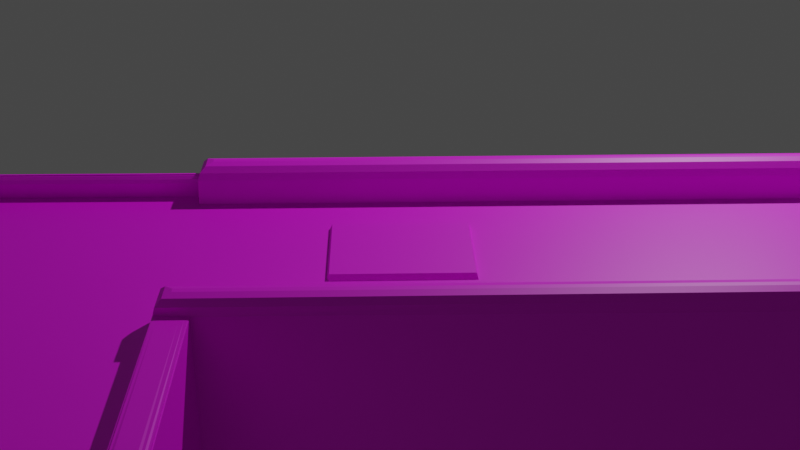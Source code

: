 # Source: Caja.blend  (saved by Blender 3.4.6; exported with 4.5.12 LTS)
import bpy
from mathutils import Matrix  # noqa: F401  (used for matrix-valued properties, if any)

bpy.ops.wm.read_factory_settings(use_empty=True)
scene = bpy.context.scene
scene.name = 'Scene'

# ---- collections
col_collection = bpy.data.collections.new('Collection'); scene.collection.children.link(col_collection)

# ---- images (referenced by path relative to the original .blend; pixels are not part of the script)
import os
ASSET_DIR = os.environ.get("B2B_ASSET_DIR", "")  # directory of the original .blend (textures are referenced by path, not embedded)
HERE = os.path.dirname(os.path.abspath(__file__))  # packed textures are extracted next to this script under _unpacked/

def load_image(name, relpath, width, height, colorspace="sRGB"):
    """Load a texture the original file referenced (path relative to the .blend, or extracted next to this script)."""
    p = next((c for c in (os.path.join(HERE, relpath), os.path.join(ASSET_DIR, relpath)) if relpath and os.path.exists(c)), "")
    if p:
        img = bpy.data.images.load(p, check_existing=True)
        img.name = name
    else:  # same state as the original file: an image datablock whose file is absent (Cycles renders it pink)
        img = bpy.data.images.new(name, width, height)
        img.source = "FILE"
        img.filepath = "//" + (relpath or name)
    img.colorspace_settings.name = colorspace
    return img
img_sin_nombre = load_image('Sin nombre', 'Sin nombre.png', 1024, 1024, 'sRGB')

# ---- materials (node trees are filled in below, after node groups)
mat_material = bpy.data.materials.new('Material')
mat_material.alpha_threshold = 0.0
mat_material.use_transparent_shadow = False
mat_material.roughness = 0.5
mat_material.line_color = (0.0, 0.0, 0.0, 1.0)

# ---- material node trees
mat_material.use_nodes = True; mat_material.node_tree.nodes.clear()
_N = mat_material.node_tree.nodes; _L = mat_material.node_tree.links
n0 = _N.new('ShaderNodeOutputMaterial'); n0.name = 'Material Output'; n0.location = (300, 300)
n1 = _N.new('ShaderNodeBsdfPrincipled'); n1.name = 'Principled BSDF'; n1.location = (10, 300)
n1.distribution = 'GGX'
n1.subsurface_method = 'RANDOM_WALK_SKIN'
n1.inputs[3].default_value = 1.45
n1.inputs[27].default_value = (0.0, 0.0, 0.0, 1.0)
n1.inputs[28].default_value = 1.0
n2 = _N.new('ShaderNodeTexImage'); n2.name = 'Imagen'; n2.location = (-280, 280)
n2.image = img_sin_nombre
_L.new(n1.outputs[0], n0.inputs[0])
_L.new(n2.outputs[0], n1.inputs[0])
n0.is_active_output = True

# ---- world
world_world = bpy.data.worlds.new('World'); scene.world = world_world
world_world.use_nodes = True; world_world.node_tree.nodes.clear()
_N = world_world.node_tree.nodes; _L = world_world.node_tree.links
n0 = _N.new('ShaderNodeOutputWorld'); n0.name = 'World Output'; n0.location = (300, 300)
n1 = _N.new('ShaderNodeBackground'); n1.name = 'Background'; n1.location = (10, 300)
n1.inputs[0].default_value = (0.05088, 0.05088, 0.05088, 1.0)
_L.new(n1.outputs[0], n0.inputs[0])
n0.is_active_output = True
world_world.color = (0.05088, 0.05088, 0.05088)
world_world.use_sun_shadow = False
world_world.sun_shadow_jitter_overblur = 0.0

# ---- cameras
cam_camera = bpy.data.cameras.new('Camera')
cam_camera.clip_end = 100.0
cam_camera.ortho_scale = 7.314

# ---- lights
light_light = bpy.data.lights.new('Light', 'POINT')
light_light.transmission_factor = 0.0
light_light.energy = 1000.0
light_light.shadow_soft_size = 0.1
light_light.shadow_maximum_resolution = 0.006
light_light.use_absolute_resolution = True

# ---- meshes
me_cube = bpy.data.meshes.new('Cube')
me_cube.from_pydata([(-1.0, 5.767, -1.0), (-1.124, -1.199, -1.0), (0.0, 3.065, -1.0), (0.0, -1.0, 0.7492), (0.0, -1.0, -1.0), (0.0, 3.065, 0.7492), (-0.7705, 5.767, -1.0), (-0.6832, -1.199, -1.0), (-0.7216, -1.0, -1.0), (-0.7216, 5.767, 0.7492), (-0.7216, 5.767, -1.0), (-0.7216, -1.0, 0.7492), (-0.9037, 5.671, 1.0), (-0.9519, 5.719, 0.9871), (-0.9871, 5.754, 0.9519), (-0.9037, -0.9037, 1.0), (-1.124, -1.199, 0.9038), (-0.9519, -0.9519, 0.9871), (-0.9871, -0.9871, 0.9519), (-0.8668, -0.9037, 1.0), (-0.6676, -1.199, 0.9039), (-0.8174, -0.9519, 0.9871), (-0.7785, -0.9871, 0.9519), (-0.8668, 5.671, 1.0), (-0.7607, 5.767, 0.9039), (-0.8174, 5.719, 0.9871), (-0.7785, 5.754, 0.9519), (-0.7216, 5.772, 0.7492), (0.0, 5.772, 0.7492), (-0.7216, 5.772, -1.0), (-0.7216, 3.967, 0.7492), (-0.7216, 4.869, 0.7492), (-0.7216, 4.869, -1.0), (-0.7216, 3.967, -1.0), (0.0, 3.967, -1.0), (0.0, 4.869, -1.0), (0.0, 4.869, 0.7492), (0.0, 3.967, 0.7492), (-0.3608, -1.0, -1.0), (-0.3608, 3.065, -1.0), (-0.3608, -1.0, 0.7492), (-0.3608, 5.772, -1.0), (-0.3608, 3.967, -1.0), (-0.3608, 3.967, 0.7492), (-0.3608, 4.869, 0.7492), (-0.7216, 3.978, 0.7492), (-0.7216, 3.978, -1.0), (0.0, 3.978, -1.0), (0.0, 4.165, 0.783), (-0.3608, 3.978, 0.7492), (-0.3608, 3.978, -1.0), (-0.7216, 4.854, 0.7492), (0.0, 4.854, -1.0), (-0.3608, 4.854, 0.7492), (-0.3608, 4.854, -1.0), (-0.7216, 4.854, -1.0), (0.0, 4.667, 0.783), (-0.3348, -1.0, -1.0), (-0.3348, -1.0, 0.7492), (-0.3348, 3.967, 0.7492), (-0.3348, 4.869, 0.7492), (-0.1484, 4.165, 0.783), (-0.1484, 4.667, 0.783), (-1.045, -0.9222, -1.0), (0.0, -0.854, -1.0), (0.0, -0.854, 0.7492), (-0.7705, -0.854, -1.0), (-0.7216, -0.854, 0.7492), (-0.7216, -0.854, -1.0), (-0.9037, -0.7646, 1.0), (-0.9519, -0.8093, 0.9871), (-0.9871, -0.842, 0.9519), (-1.045, -0.9222, 0.9038), (-0.8668, -0.7646, 1.0), (-0.8174, -0.8093, 0.9871), (-0.7785, -0.842, 0.9519), (-0.7607, -0.854, 0.9039), (-0.3608, -0.854, 0.7492), (-0.3608, -0.854, -1.0), (-0.3348, -0.854, 0.7492), (-0.3348, -0.854, -1.0), (-1.124, -0.9381, -1.0), (0.0, -0.8624, -1.0), (0.0, -0.8624, 0.7492), (-0.7655, -0.8739, -1.0), (-0.7216, -0.8624, 0.7492), (-0.7216, -0.8624, -1.0), (-0.9519, -0.8175, 0.9871), (-0.9871, -0.8504, 0.9519), (-1.124, -0.9381, 0.9038), (-0.8668, -0.7726, 1.0), (-0.3608, -0.8624, 0.7492), (-0.3608, -0.8624, -1.0), (-0.3348, -0.8624, 0.7492), (-0.3348, -0.8624, -1.0), (-0.9037, -0.7726, 1.0), (-0.8174, -0.8175, 0.9871), (-0.7785, -0.8504, 0.9519), (-0.7553, -0.8739, 0.9039), (1.0, 5.767, -1.0), (1.124, -1.199, -1.0), (0.7705, 5.767, -1.0), (0.6832, -1.199, -1.0), (0.7216, -1.0, -1.0), (0.7216, 5.767, 0.7492), (0.7216, 5.767, -1.0), (0.7216, -1.0, 0.7492), (0.9037, 5.671, 1.0), (1.0, 5.767, 0.9038), (0.9519, 5.719, 0.9871), (0.9871, 5.754, 0.9519), (0.9037, -0.9037, 1.0), (1.124, -1.199, 0.9038), (0.9519, -0.9519, 0.9871), (0.9871, -0.9871, 0.9519), (0.8668, -0.9037, 1.0), (0.6676, -1.199, 0.9039), (0.8174, -0.9519, 0.9871), (0.7785, -0.9871, 0.9519), (0.8668, 5.671, 1.0), (0.7607, 5.767, 0.9039), (0.8174, 5.719, 0.9871), (0.7785, 5.754, 0.9519), (0.7216, 5.772, 0.7492), (0.7216, 5.772, -1.0), (0.7216, 3.967, 0.7492), (0.7216, 4.869, 0.7492), (0.7216, 4.869, -1.0), (0.7216, 3.967, -1.0), (0.3608, -1.0, -1.0), (0.3608, 3.065, -1.0), (0.3608, -1.0, 0.7492), (0.3608, 3.967, -1.0), (0.7216, 3.978, 0.7492), (0.7216, 3.978, -1.0), (0.3608, 3.978, 0.7492), (0.7216, 4.854, 0.7492), (0.3608, 4.854, 0.7492), (0.7216, 4.854, -1.0), (0.3348, -1.0, -1.0), (0.3348, -1.0, 0.7492), (0.3348, 3.967, 0.7492), (0.3348, 4.869, 0.7492), (0.1484, 4.165, 0.783), (0.1484, 4.667, 0.783), (1.045, -0.9222, -1.0), (0.7705, -0.854, -1.0), (0.7216, -0.854, 0.7492), (0.7216, -0.854, -1.0), (0.9037, -0.7646, 1.0), (0.9519, -0.8093, 0.9871), (0.9871, -0.842, 0.9519), (1.045, -0.9222, 0.9038), (0.8668, -0.7646, 1.0), (0.8174, -0.8093, 0.9871), (0.7785, -0.842, 0.9519), (0.7607, -0.854, 0.9039), (0.3608, -0.854, 0.7492), (0.3608, -0.854, -1.0), (0.3348, -0.854, 0.7492), (0.3348, -0.854, -1.0), (1.124, -0.9381, -1.0), (0.7655, -0.8739, -1.0), (0.7216, -0.8624, 0.7492), (0.7216, -0.8624, -1.0), (0.9519, -0.8175, 0.9871), (0.9871, -0.8504, 0.9519), (1.124, -0.9381, 0.9038), (0.8668, -0.7726, 1.0), (0.3608, -0.8624, 0.7492), (0.3608, -0.8624, -1.0), (0.3348, -0.8624, 0.7492), (0.3348, -0.8624, -1.0), (0.9037, -0.7726, 1.0), (0.8174, -0.8175, 0.9871), (0.7785, -0.8504, 0.9519), (0.7553, -0.8739, 0.9039), (-0.9037, 5.477, 1.0), (-0.8174, 5.523, 0.9871), (-0.7785, 5.556, 0.9519), (-0.7607, 5.568, 0.9039), (-1.001, 5.566, -1.0), (-0.7705, 5.568, -1.0), (-0.7216, 5.568, 0.7492), (-0.7216, 5.568, -1.0), (-0.9519, 5.523, 0.9871), (-0.9871, 5.556, 0.9519), (-0.8668, 5.477, 1.0), (0.9037, 5.477, 1.0), (0.8174, 5.523, 0.9871), (0.7785, 5.556, 0.9519), (0.7607, 5.568, 0.9039), (1.001, 5.566, -1.0), (0.7705, 5.568, -1.0), (0.7216, 5.568, 0.7492), (0.7216, 5.568, -1.0), (0.9519, 5.523, 0.9871), (0.9871, 5.556, 0.9519), (1.001, 5.566, 0.9038), (0.8668, 5.477, 1.0), (-3.32, 5.783, -1.0), (-3.321, 5.581, -1.0), (-3.215, 5.581, -1.0), (-3.214, 5.782, -1.0), (-3.302, 8.419, -1.0), (-3.196, 8.418, -1.0), (-3.303, 8.283, -1.0), (-3.197, 8.282, -1.0), (0.9468, 8.39, -1.0), (0.9459, 8.255, -1.0), (0.8597, 8.391, -1.0), (0.8588, 8.255, -1.0), (0.9287, 5.706, -1.0), (0.8416, 5.707, -1.0), (-1.053, 5.715, 0.9038), (-0.9863, 5.767, 0.9029), (-1.025, 5.741, 0.9037), (-1.0, 5.76, 0.9034), (-1.053, 5.619, 0.9038), (-1.001, 5.566, 0.9028), (-1.027, 5.592, 0.9037), (-1.008, 5.573, 0.9033), (-3.268, 5.73, 0.9038), (-3.267, 5.835, 0.9038), (-3.32, 5.783, 0.8514), (-3.267, 5.765, 0.9038), (-3.294, 5.747, 0.8969), (-3.292, 5.771, 0.8976), (-3.293, 5.818, 0.8961), (-3.267, 5.8, 0.9038), (-3.292, 5.794, 0.8976), (-3.312, 5.766, 0.8771), (-3.313, 5.799, 0.8775), (-3.305, 5.783, 0.8879), (-3.268, 5.634, 0.9038), (-3.321, 5.581, 0.8514), (-3.295, 5.607, 0.8968), (-3.314, 5.588, 0.8776), (-3.215, 5.581, 0.8514), (-3.163, 5.633, 0.9038), (-3.267, 5.633, 0.9038), (-3.199, 5.588, 0.8771), (-3.232, 5.588, 0.8775), (-3.215, 5.595, 0.8879), (-3.198, 5.633, 0.9038), (-3.179, 5.607, 0.8969), (-3.204, 5.608, 0.8976), (-3.251, 5.608, 0.8961), (-3.232, 5.633, 0.9038), (-3.226, 5.608, 0.8976), (-3.266, 5.835, 0.9038), (-3.267, 5.73, 0.9038), (-3.162, 5.729, 0.9038), (-3.214, 5.782, 0.8514), (-3.266, 5.8, 0.9038), (-3.24, 5.818, 0.8961), (-3.237, 5.791, 0.8986), (-3.232, 5.73, 0.9038), (-3.267, 5.765, 0.9038), (-3.234, 5.762, 0.9016), (-3.178, 5.755, 0.8961), (-3.197, 5.729, 0.9038), (-3.205, 5.759, 0.8986), (-3.222, 5.799, 0.8771), (-3.197, 5.774, 0.8771), (-3.214, 5.782, 0.8897), (-3.25, 8.366, 0.9038), (-3.302, 8.419, 0.8514), (-3.276, 8.392, 0.8968), (-3.295, 8.412, 0.8776), (-3.249, 8.366, 0.9038), (-3.144, 8.365, 0.9038), (-3.196, 8.418, 0.8514), (-3.214, 8.366, 0.9038), (-3.232, 8.392, 0.8969), (-3.208, 8.391, 0.8976), (-3.161, 8.391, 0.8961), (-3.179, 8.366, 0.9038), (-3.185, 8.39, 0.8976), (-3.213, 8.41, 0.8771), (-3.18, 8.411, 0.8775), (-3.196, 8.403, 0.8879), (-3.303, 8.283, 0.8514), (-3.251, 8.23, 0.9038), (-3.25, 8.335, 0.9038), (-3.295, 8.266, 0.8771), (-3.296, 8.3, 0.8775), (-3.288, 8.283, 0.8879), (-3.251, 8.265, 0.9038), (-3.277, 8.247, 0.8969), (-3.275, 8.272, 0.8976), (-3.276, 8.319, 0.8961), (-3.25, 8.3, 0.9038), (-3.275, 8.294, 0.8976), (-3.144, 8.335, 0.9038), (-3.249, 8.335, 0.9038), (-3.25, 8.23, 0.9038), (-3.197, 8.282, 0.8514), (-3.179, 8.335, 0.9038), (-3.161, 8.309, 0.8961), (-3.188, 8.306, 0.8986), (-3.249, 8.3, 0.9038), (-3.214, 8.335, 0.9038), (-3.217, 8.303, 0.9016), (-3.224, 8.247, 0.8961), (-3.25, 8.265, 0.9038), (-3.22, 8.274, 0.8986), (-3.18, 8.29, 0.8771), (-3.205, 8.266, 0.8771), (-3.197, 8.282, 0.8897), (0.8941, 8.338, 0.9038), (0.9468, 8.39, 0.8514), (0.9205, 8.364, 0.8968), (0.9398, 8.383, 0.8776), (0.8939, 8.307, 0.9038), (0.8932, 8.202, 0.9038), (0.9459, 8.255, 0.8514), (0.8936, 8.272, 0.9038), (0.9199, 8.29, 0.8969), (0.9184, 8.266, 0.8976), (0.9189, 8.219, 0.8961), (0.8934, 8.237, 0.9038), (0.9182, 8.243, 0.8976), (0.9383, 8.271, 0.8771), (0.9388, 8.238, 0.8775), (0.9312, 8.255, 0.8879), (0.8597, 8.391, 0.8514), (0.807, 8.339, 0.9038), (0.9118, 8.338, 0.9038), (0.843, 8.383, 0.8771), (0.8764, 8.384, 0.8775), (0.8596, 8.376, 0.8879), (0.8419, 8.338, 0.9038), (0.8238, 8.365, 0.8969), (0.8482, 8.363, 0.8976), (0.8952, 8.364, 0.8961), (0.8768, 8.338, 0.9038), (0.8708, 8.363, 0.8976), (0.9109, 8.202, 0.9038), (0.9116, 8.307, 0.9038), (0.8068, 8.308, 0.9038), (0.8588, 8.255, 0.8514), (0.9111, 8.237, 0.9038), (0.8853, 8.219, 0.8961), (0.8819, 8.246, 0.8986), (0.8766, 8.307, 0.9038), (0.9113, 8.272, 0.9038), (0.879, 8.275, 0.9016), (0.8233, 8.282, 0.8961), (0.8417, 8.308, 0.9038), (0.8499, 8.278, 0.8986), (0.8664, 8.238, 0.8771), (0.8422, 8.263, 0.8771), (0.8586, 8.255, 0.8897), (0.8767, 5.759, 0.9038), (0.9287, 5.706, 0.8514), (0.9027, 5.733, 0.8968), (0.9218, 5.713, 0.8776), (0.8944, 5.759, 0.9038), (0.8416, 5.707, 0.8514), (0.868, 5.733, 0.8968), (0.8487, 5.714, 0.8776), (-3.234, 5.777, -1.0), (-3.234, 5.777, 0.7492), (0.8958, 5.777, -1.0), (0.8958, 5.777, 0.7492), (-0.3348, 8.33, 0.7492), (0.0, 8.33, 0.7492), (-3.234, 8.33, -1.0), (-3.234, 8.33, 0.7492), (-0.3608, 8.33, 0.7492), (0.3348, 8.33, 0.7492), (0.8958, 8.33, -1.0), (0.8958, 8.33, 0.7492), (0.3608, 8.33, 0.7492), (-1.015, 3.51, -1.0), (-0.7705, 3.533, -1.0), (-0.7216, 3.533, 0.7492), (-0.7216, 3.533, -1.0), (-0.9519, 3.516, 0.9871), (-0.9871, 3.529, 0.9519), (-0.8668, 3.5, 1.0), (1.015, 3.51, -1.0), (0.7705, 3.533, -1.0), (0.7216, 3.533, 0.7492), (0.7216, 3.533, -1.0), (0.9519, 3.516, 0.9871), (0.9871, 3.529, 0.9519), (1.015, 3.51, 0.9038), (0.8668, 3.5, 1.0), (-0.9037, 3.5, 1.0), (-0.8174, 3.516, 0.9871), (-0.7785, 3.529, 0.9519), (-0.7607, 3.533, 0.9039), (0.9037, 3.5, 1.0), (0.8174, 3.516, 0.9871), (0.7785, 3.529, 0.9519), (0.7607, 3.533, 0.9039), (-1.015, 3.51, 0.9031), (0.0, 5.321, 0.7492), (0.0, 5.321, -0.1254), (0.0, 5.095, 0.7492), (0.0, 3.978, 0.783), (-0.3348, 3.978, 0.783), (0.0, 4.854, 0.783), (-0.3348, 4.854, 0.783), (0.3348, 3.978, 0.783), (0.3348, 4.854, 0.783)], [], [(7, 20, 16, 1), (85, 98, 20, 11), (90, 95, 15, 19), (32, 31, 27, 29), (94, 82, 4, 57), (81, 84, 7, 1), (253, 203, 207, 297), (6, 24, 9, 10), (8, 11, 20, 7), (91, 85, 11, 40), (38, 40, 11, 8), (84, 86, 8, 7), (19, 15, 17, 21), (21, 17, 18, 22), (22, 18, 16, 20), (177, 12, 13, 185), (185, 13, 14, 186), (218, 214, 252, 239), (12, 23, 25, 13), (13, 25, 26, 14), (0, 215, 24, 6), (90, 19, 21, 96), (96, 21, 22, 97), (97, 22, 20, 98), (215, 0, 203, 253), (401, 400, 28, 399), (39, 10, 33, 42), (54, 55, 32), (405, 404, 36, 60), (5, 2, 34, 37), (404, 52, 35, 36), (10, 9, 30, 33), (55, 51, 31, 32), (57, 58, 40, 38), (93, 91, 40, 58), (86, 92, 38, 8), (33, 30, 45, 46), (37, 34, 47, 402), (59, 37, 402, 403), (42, 33, 46, 50), (46, 45, 51, 55), (402, 47, 52, 404), (49, 403, 405, 53), (43, 59, 403, 49), (83, 93, 58, 3), (4, 3, 58, 57), (53, 405, 60, 44), (92, 94, 57, 38), (392, 75, 76, 393), (391, 74, 75, 392), (381, 73, 74, 391), (88, 71, 72, 89), (87, 70, 71, 88), (95, 69, 70, 87), (376, 378, 68, 66), (81, 89, 72, 63), (375, 376, 66, 63), (381, 390, 69, 73), (377, 393, 76, 67), (1, 16, 89, 81), (15, 95, 87, 17), (17, 87, 88, 18), (18, 88, 89, 16), (78, 80, 94, 92), (65, 79, 93, 83), (68, 78, 92, 86), (79, 77, 91, 93), (75, 97, 98, 76), (74, 96, 97, 75), (73, 90, 96, 74), (66, 68, 86, 84), (77, 67, 85, 91), (63, 66, 84, 81), (80, 64, 82, 94), (73, 69, 95, 90), (67, 76, 98, 85), (102, 100, 112, 116), (163, 106, 116, 176), (168, 115, 111, 173), (127, 124, 123, 126), (172, 139, 4, 82), (161, 100, 102, 162), (192, 99, 108, 198), (101, 105, 104, 120), (103, 102, 116, 106), (169, 131, 106, 163), (129, 103, 106, 131), (162, 102, 103, 164), (115, 117, 113, 111), (117, 118, 114, 113), (118, 116, 112, 114), (188, 196, 109, 107), (196, 197, 110, 109), (197, 198, 108, 110), (107, 109, 121, 119), (109, 110, 122, 121), (110, 108, 120, 122), (168, 174, 117, 115), (174, 175, 118, 117), (175, 176, 116, 118), (99, 101, 120, 108), (130, 132, 128, 105), (407, 142, 36, 404), (105, 128, 125, 104), (138, 127, 126, 136), (125, 133, 136, 137, 135, 141, 37, 5, 65, 159, 157, 147, 384, 194, 104), (139, 129, 131, 140), (171, 140, 131, 169), (164, 103, 129, 170), (128, 134, 133, 125), (141, 406, 402, 37), (61, 48, 143, 144, 56, 62), (134, 138, 136, 133), (77, 79, 65, 5, 37, 59, 43, 49, 53, 44, 60, 36, 142, 137, 136, 126, 123, 365, 373, 374, 371, 367, 366, 370, 369, 363, 27, 31, 51, 45, 30, 9, 183, 377, 67), (135, 137, 407, 406), (141, 135, 406), (83, 3, 140, 171), (4, 139, 140, 3), (137, 142, 407), (170, 129, 139, 172), (396, 397, 156, 155), (395, 396, 155, 154), (389, 395, 154, 153), (166, 167, 152, 151), (165, 166, 151, 150), (173, 165, 150, 149), (383, 146, 148, 385), (161, 145, 152, 167), (382, 145, 146, 383), (389, 153, 149, 394), (384, 147, 156, 397), (100, 161, 167, 112), (111, 113, 165, 173), (113, 114, 166, 165), (114, 112, 167, 166), (158, 170, 172, 160), (65, 83, 171, 159), (148, 164, 170, 158), (159, 171, 169, 157), (155, 156, 176, 175), (154, 155, 175, 174), (153, 154, 174, 168), (146, 162, 164, 148), (157, 169, 163, 147), (145, 161, 162, 146), (160, 172, 82, 64), (153, 168, 173, 149), (147, 163, 176, 156), (104, 194, 191, 120), (119, 199, 188, 107), (99, 192, 193, 101), (101, 193, 195, 105), (119, 121, 189, 199), (121, 122, 190, 189), (122, 120, 191, 190), (387, 388, 198, 197), (386, 387, 197, 196), (394, 386, 196, 188), (382, 192, 198, 388), (9, 24, 180, 183), (23, 12, 177, 187), (0, 6, 182, 181), (6, 10, 184, 182), (23, 187, 178, 25), (25, 178, 179, 26), (26, 179, 180, 24), (200, 224, 282, 206), (379, 185, 186, 380), (390, 177, 185, 379), (181, 219, 238, 202), (240, 251, 222, 234), (203, 202, 201, 200), (223, 250, 296, 283), (205, 272, 326, 210), (186, 14, 215, 219), (375, 398, 219, 181), (0, 181, 202, 203), (380, 186, 219, 398), (284, 295, 270, 266), (206, 282, 267, 204), (211, 210, 208, 209), (207, 206, 204, 205), (203, 200, 206, 207), (272, 205, 204, 267), (202, 238, 235, 201), (201, 235, 224, 200), (328, 339, 314, 310), (316, 209, 208, 311), (209, 316, 355, 212), (315, 338, 358, 354), (210, 326, 311, 208), (297, 207, 211, 341), (271, 294, 340, 327), (207, 205, 210, 211), (359, 213, 212, 355), (211, 209, 212, 213), (341, 211, 213, 359), (222, 225, 227, 226), (225, 229, 230, 227), (223, 228, 230, 229), (228, 232, 233, 230), (224, 231, 233, 232), (231, 226, 227, 233), (227, 230, 233), (238, 241, 243, 242), (241, 245, 246, 243), (239, 244, 246, 245), (244, 248, 249, 246), (240, 247, 249, 248), (247, 242, 243, 249), (243, 246, 249), (250, 254, 256, 255), (254, 258, 259, 256), (251, 257, 259, 258), (257, 261, 262, 259), (252, 260, 262, 261), (260, 264, 265, 262), (253, 263, 265, 264), (263, 255, 256, 265), (256, 259, 262, 265), (270, 273, 275, 274), (273, 277, 278, 275), (271, 276, 278, 277), (276, 280, 281, 278), (272, 279, 281, 280), (279, 274, 275, 281), (275, 278, 281), (282, 285, 287, 286), (285, 289, 290, 287), (283, 288, 290, 289), (288, 292, 293, 290), (284, 291, 293, 292), (291, 286, 287, 293), (287, 290, 293), (294, 298, 300, 299), (298, 302, 303, 300), (295, 301, 303, 302), (301, 305, 306, 303), (296, 304, 306, 305), (304, 308, 309, 306), (297, 307, 309, 308), (307, 299, 300, 309), (300, 303, 306, 309), (314, 317, 319, 318), (317, 321, 322, 319), (315, 320, 322, 321), (320, 324, 325, 322), (316, 323, 325, 324), (323, 318, 319, 325), (319, 322, 325), (326, 329, 331, 330), (329, 333, 334, 331), (327, 332, 334, 333), (332, 336, 337, 334), (328, 335, 337, 336), (335, 330, 331, 337), (331, 334, 337), (338, 342, 344, 343), (342, 346, 347, 344), (339, 345, 347, 346), (345, 349, 350, 347), (340, 348, 350, 349), (348, 352, 353, 350), (341, 351, 353, 352), (351, 343, 344, 353), (344, 347, 350, 353), (214, 218, 220, 216), (216, 220, 221, 217), (217, 221, 219, 215), (224, 235, 237, 231), (231, 237, 236, 226), (226, 236, 234, 222), (240, 234, 236, 247), (247, 236, 237, 242), (242, 237, 235, 238), (250, 223, 229, 254), (254, 229, 225, 258), (258, 225, 222, 251), (218, 239, 245, 220), (220, 245, 241, 221), (221, 241, 238, 219), (215, 253, 264, 217), (217, 264, 260, 216), (216, 260, 252, 214), (251, 240, 248, 257), (257, 248, 244, 261), (261, 244, 239, 252), (272, 267, 269, 279), (279, 269, 268, 274), (274, 268, 266, 270), (284, 266, 268, 291), (291, 268, 269, 286), (286, 269, 267, 282), (294, 271, 277, 298), (298, 277, 273, 302), (302, 273, 270, 295), (223, 283, 289, 228), (228, 289, 285, 232), (232, 285, 282, 224), (253, 297, 308, 263), (263, 308, 304, 255), (255, 304, 296, 250), (295, 284, 292, 301), (301, 292, 288, 305), (305, 288, 283, 296), (316, 311, 313, 323), (323, 313, 312, 318), (318, 312, 310, 314), (328, 310, 312, 335), (335, 312, 313, 330), (330, 313, 311, 326), (338, 315, 321, 342), (342, 321, 317, 346), (346, 317, 314, 339), (271, 327, 333, 276), (276, 333, 329, 280), (280, 329, 326, 272), (297, 341, 352, 307), (307, 352, 348, 299), (299, 348, 340, 294), (339, 328, 336, 345), (345, 336, 332, 349), (349, 332, 327, 340), (359, 355, 357, 361), (361, 357, 356, 360), (360, 356, 354, 358), (315, 354, 356, 320), (320, 356, 357, 324), (324, 357, 355, 316), (358, 338, 343, 360), (360, 343, 351, 361), (361, 351, 341, 359), (14, 26, 24, 215), (41, 29, 362), (29, 27, 363, 362), (195, 385, 148, 158, 160, 64, 80, 78, 68, 378, 184, 10, 39, 42, 50, 46, 55, 54, 32, 29, 41, 362, 368, 372, 364, 124, 127, 138, 134, 128, 132, 130, 105), (123, 124, 364, 365), (366, 367, 371, 374, 373, 372, 368, 369, 370), (365, 364, 372, 373), (362, 363, 369, 368), (71, 380, 398, 72), (63, 72, 398, 375), (69, 390, 379, 70), (70, 379, 380, 71), (145, 382, 388, 152), (149, 150, 386, 394), (150, 151, 387, 386), (151, 152, 388, 387), (194, 384, 397, 191), (199, 389, 394, 188), (192, 382, 383, 193), (193, 383, 385, 195), (199, 189, 395, 389), (189, 190, 396, 395), (190, 191, 397, 396), (183, 180, 393, 377), (187, 177, 390, 381), (181, 182, 376, 375), (182, 184, 378, 376), (187, 381, 391, 178), (178, 391, 392, 179), (179, 392, 393, 180), (36, 35, 400, 401), (48, 61, 403, 402), (62, 56, 404, 405), (61, 62, 405, 403), (143, 48, 402, 406), (56, 144, 407, 404), (144, 143, 406, 407)])
_uv = me_cube.uv_layers.new(name='UVMap')
_uv.uv.foreach_set('vector', [0.1189, 0.9325, 0.1097, 0.9405, 0.1057, 0.9399, 0.115, 0.9318, 0.111, 0.9407, 0.1099, 0.9412, 0.1097, 0.9405, 0.1106, 0.9403, 0.08883, 0.9678, 0.08922, 0.9678, 0.08922, 0.9684, 0.08883, 0.9684, 0.917, 0.8985, 0.8413, 0.8989, 0.8413, 0.8591, 0.917, 0.8586, 0.07836, 0.6493, 0.08186, 0.6493, 0.08183, 0.6508, 0.07833, 0.6507, 0.06815, 0.9255, 0.0719, 0.9252, 0.0727, 0.9269, 0.0681, 0.9268, 0.05449, 0.934, 0.0727, 0.934, 0.06517, 0.9407, 0.04696, 0.9407, 0.2684, 0.9488, 0.2684, 0.9584, 0.2684, 0.9577, 0.2684, 0.9488, 0.1192, 0.9329, 0.1106, 0.9403, 0.1097, 0.9405, 0.1189, 0.9325, 0.2248, 0.3643, 0.2249, 0.3584, 0.2271, 0.3584, 0.2271, 0.3643, 0.1242, 0.6661, 0.1157, 0.681, 0.1125, 0.6799, 0.1211, 0.665, 0.1374, 0.4447, 0.1394, 0.4442, 0.1393, 0.4503, 0.1408, 0.4591, 0.08883, 0.9684, 0.08922, 0.9684, 0.08972, 0.9687, 0.08832, 0.9687, 0.2122, 0.9093, 0.2122, 0.9087, 0.2127, 0.9085, 0.2127, 0.9094, 0.08791, 0.9689, 0.0901, 0.9689, 0.09153, 0.97, 0.08676, 0.97, 0.08921, 0.9355, 0.08921, 0.9345, 0.08972, 0.9342, 0.08972, 0.9352, 0.1837, 0.9114, 0.1837, 0.9124, 0.1832, 0.9126, 0.1832, 0.9116, 0.1982, 0.9299, 0.1992, 0.9299, 0.1992, 0.9408, 0.1982, 0.9408, 0.08921, 0.9345, 0.08883, 0.9345, 0.08831, 0.9342, 0.08972, 0.9342, 0.08972, 0.9342, 0.08831, 0.9342, 0.08791, 0.934, 0.09009, 0.934, 0.2685, 0.9485, 0.2685, 0.9582, 0.2684, 0.9584, 0.2684, 0.9488, 0.08883, 0.9678, 0.08883, 0.9684, 0.08832, 0.9687, 0.08832, 0.968, 0.08832, 0.968, 0.08832, 0.9687, 0.08791, 0.9689, 0.08791, 0.9682, 0.08791, 0.9682, 0.08791, 0.9689, 0.08676, 0.97, 0.08768, 0.9683, 0.07089, 0.8906, 0.07074, 0.8908, 0.0476, 0.8905, 0.04761, 0.8903, 0.918, 0.1366, 0.9309, 0.1053, 0.9309, 0.1487, 0.9223, 0.1407, 0.9624, 0.2081, 0.9703, 0.3284, 0.9546, 0.2504, 0.9703, 0.2473, 0.16, 0.1919, 0.1441, 0.1916, 0.1441, 0.1909, 0.03749, 0.2104, 0.0523, 0.2104, 0.05228, 0.2111, 0.03748, 0.2111, 0.8796, 0.1005, 0.8967, 0.02972, 0.9138, 0.0458, 0.8967, 0.1165, 0.9131, 0.1337, 0.9306, 0.06159, 0.9309, 0.06188, 0.9138, 0.1326, 0.4583, 0.8149, 0.4583, 0.8877, 0.4176, 0.8645, 0.4176, 0.7917, 0.917, 0.8992, 0.8413, 0.8997, 0.8413, 0.8989, 0.917, 0.8985, 0.1244, 0.6661, 0.1159, 0.681, 0.1157, 0.681, 0.1242, 0.6661, 0.2248, 0.3647, 0.2248, 0.3643, 0.2271, 0.3643, 0.2271, 0.3647, 0.07431, 0.6492, 0.07808, 0.6493, 0.07806, 0.6507, 0.07429, 0.6506, 0.917, 0.9384, 0.8413, 0.9388, 0.8413, 0.9383, 0.917, 0.9379, 0.8967, 0.1165, 0.9138, 0.0458, 0.914, 0.046, 0.8965, 0.1181, 0.1532, 0.1903, 0.1662, 0.1908, 0.1661, 0.1923, 0.1531, 0.1918, 0.1593, 0.231, 0.1433, 0.2308, 0.1433, 0.2302, 0.1593, 0.2305, 0.917, 0.9379, 0.8413, 0.9383, 0.8413, 0.8997, 0.917, 0.8992, 0.8965, 0.1181, 0.914, 0.046, 0.9306, 0.06159, 0.9131, 0.1337, 0.1079, 0.1517, 0.1096, 0.1518, 0.1096, 0.1904, 0.1079, 0.1904, 0.1522, 0.1902, 0.1532, 0.1903, 0.1531, 0.1918, 0.1524, 0.1904, 0.2248, 0.3701, 0.2248, 0.3647, 0.2271, 0.3647, 0.227, 0.3701, 0.1274, 0.6671, 0.1188, 0.682, 0.1159, 0.681, 0.1244, 0.6661, 0.03633, 0.2104, 0.03749, 0.2104, 0.03748, 0.2111, 0.03633, 0.2111, 0.07808, 0.6493, 0.07836, 0.6493, 0.07833, 0.6507, 0.07806, 0.6507, 0.1232, 0.9529, 0.1096, 0.9415, 0.1099, 0.9413, 0.1236, 0.9528, 0.08831, 0.9456, 0.08832, 0.968, 0.08791, 0.9681, 0.08791, 0.9455, 0.08883, 0.9457, 0.08883, 0.9677, 0.08832, 0.968, 0.08831, 0.9456, 0.2417, 0.9405, 0.2417, 0.9405, 0.2413, 0.94, 0.2417, 0.9396, 0.1837, 0.8787, 0.1837, 0.8787, 0.1832, 0.8785, 0.1832, 0.8785, 0.08922, 0.9678, 0.08922, 0.9677, 0.08972, 0.968, 0.08972, 0.968, 0.1408, 0.2499, 0.143, 0.2499, 0.1394, 0.4438, 0.1372, 0.4438, 0.1629, 0.8781, 0.1824, 0.878, 0.1826, 0.8781, 0.1631, 0.8782, 0.13, 0.2507, 0.1408, 0.2499, 0.1372, 0.4438, 0.125, 0.4466, 0.08883, 0.9457, 0.08922, 0.9457, 0.08922, 0.9677, 0.08883, 0.9677, 0.1247, 0.9522, 0.1236, 0.9528, 0.1099, 0.9413, 0.111, 0.9407, 0.1629, 0.8767, 0.1824, 0.8767, 0.1824, 0.878, 0.1629, 0.8781, 0.08922, 0.9684, 0.08922, 0.9678, 0.08972, 0.968, 0.08972, 0.9687, 0.1837, 0.878, 0.1837, 0.8787, 0.1832, 0.8785, 0.1832, 0.8778, 0.0901, 0.9689, 0.0901, 0.9682, 0.09153, 0.9686, 0.09153, 0.97, 0.07809, 0.6492, 0.07836, 0.6492, 0.07836, 0.6493, 0.07808, 0.6493, 0.4234, 0.03618, 0.4086, 0.03618, 0.4086, 0.03581, 0.4234, 0.03581, 0.07432, 0.6491, 0.07809, 0.6492, 0.07808, 0.6493, 0.07431, 0.6492, 0.4086, 0.03618, 0.4074, 0.03618, 0.4074, 0.03581, 0.4086, 0.03581, 0.1096, 0.9415, 0.1096, 0.9415, 0.1099, 0.9412, 0.1099, 0.9413, 0.08832, 0.968, 0.08832, 0.968, 0.08791, 0.9682, 0.08791, 0.9681, 0.08883, 0.9677, 0.08883, 0.9678, 0.08832, 0.968, 0.08832, 0.968, 0.1372, 0.4438, 0.1394, 0.4438, 0.1394, 0.4442, 0.1374, 0.4447, 0.4074, 0.03618, 0.3915, 0.03618, 0.3915, 0.03581, 0.4074, 0.03581, 0.125, 0.4466, 0.1372, 0.4438, 0.1374, 0.4447, 0.1215, 0.4472, 0.07836, 0.6492, 0.08186, 0.6492, 0.08186, 0.6493, 0.07836, 0.6493, 0.08883, 0.9677, 0.08922, 0.9677, 0.08922, 0.9678, 0.08883, 0.9678, 0.111, 0.9407, 0.1099, 0.9413, 0.1099, 0.9412, 0.111, 0.9407, 0.08617, 0.9773, 0.09013, 0.9769, 0.09013, 0.9862, 0.08603, 0.9866, 0.1656, 0.954, 0.1656, 0.9547, 0.1641, 0.9557, 0.1639, 0.954, 0.2307, 0.8789, 0.2307, 0.8782, 0.231, 0.8782, 0.231, 0.8789, 0.9046, 0.6681, 0.9046, 0.6915, 0.8413, 0.7275, 0.8413, 0.704, 0.08535, 0.6494, 0.08533, 0.6508, 0.08183, 0.6508, 0.08186, 0.6493, 0.09164, 0.9257, 0.09159, 0.927, 0.08698, 0.927, 0.08791, 0.9253, 0.2145, 0.8962, 0.2145, 0.8969, 0.1983, 0.9015, 0.1983, 0.9009, 0.1835, 0.9197, 0.1836, 0.9197, 0.1657, 0.9197, 0.164, 0.9197, 0.1835, 0.9546, 0.1836, 0.9557, 0.1641, 0.9557, 0.1656, 0.9547, 0.2247, 0.376, 0.227, 0.376, 0.2269, 0.3818, 0.2247, 0.3818, 0.1305, 0.6681, 0.1336, 0.6692, 0.1251, 0.6841, 0.1219, 0.6831, 0.2051, 0.4459, 0.2012, 0.4602, 0.2031, 0.4515, 0.2032, 0.4454, 0.2307, 0.8782, 0.2301, 0.8779, 0.2315, 0.8779, 0.231, 0.8782, 0.1977, 0.9087, 0.1982, 0.9085, 0.1982, 0.9094, 0.1977, 0.9093, 0.2297, 0.8778, 0.2286, 0.8767, 0.2333, 0.8767, 0.2319, 0.8778, 0.231, 0.9112, 0.2315, 0.9114, 0.2315, 0.9124, 0.231, 0.9122, 0.2315, 0.9114, 0.2319, 0.9116, 0.2319, 0.9126, 0.2315, 0.9124, 0.1978, 0.9009, 0.1983, 0.9009, 0.1983, 0.9015, 0.1978, 0.9015, 0.231, 0.9122, 0.2315, 0.9124, 0.2301, 0.9124, 0.2307, 0.9122, 0.2315, 0.9124, 0.2319, 0.9126, 0.2297, 0.9126, 0.2301, 0.9124, 0.2319, 0.9126, 0.232, 0.9127, 0.2295, 0.9127, 0.2297, 0.9126, 0.2307, 0.8789, 0.2301, 0.8786, 0.2301, 0.8779, 0.2307, 0.8782, 0.1629, 0.9537, 0.1634, 0.9539, 0.1634, 0.9546, 0.1629, 0.9544, 0.1634, 0.9539, 0.1639, 0.954, 0.1641, 0.9557, 0.1634, 0.9546, 0.183, 0.9196, 0.1835, 0.9197, 0.164, 0.9197, 0.1635, 0.9197, 0.8874, 0.3284, 0.8952, 0.2893, 0.8796, 0.2862, 0.8952, 0.2081, 0.0671, 0.2104, 0.06709, 0.2111, 0.05228, 0.2111, 0.0523, 0.2104, 0.6097, 0.3976, 0.6096, 0.4772, 0.5338, 0.4776, 0.5339, 0.398, 0.9046, 0.6676, 0.9046, 0.6681, 0.8413, 0.704, 0.8413, 0.7036, 0.1462, 0.381, 0.1461, 0.381, 0.1318, 0.3808, 0.1319, 0.375, 0.1461, 0.3751, 0.1463, 0.3747, 0.1464, 0.3692, 0.161, 0.3694, 0.2246, 0.3701, 0.2246, 0.3755, 0.2246, 0.376, 0.2245, 0.3818, 0.1533, 0.381, 0.1202, 0.3807, 0.117, 0.3806, 0.1303, 0.6681, 0.1305, 0.6681, 0.1219, 0.6831, 0.1217, 0.683, 0.2247, 0.3755, 0.227, 0.3756, 0.227, 0.376, 0.2247, 0.376, 0.0894, 0.6495, 0.08937, 0.6509, 0.0856, 0.6508, 0.08563, 0.6494, 0.9046, 0.6446, 0.9046, 0.6449, 0.8413, 0.6809, 0.8413, 0.6806, 0.1792, 0.1913, 0.179, 0.1928, 0.1661, 0.1923, 0.1662, 0.1908, 0.0771, 0.9096, 0.08366, 0.9096, 0.09022, 0.9096, 0.09022, 0.9318, 0.08366, 0.9318, 0.0771, 0.9318, 0.9046, 0.6449, 0.9046, 0.6676, 0.8413, 0.7036, 0.8413, 0.6809, 0.2247, 0.3643, 0.2247, 0.3647, 0.2246, 0.3701, 0.161, 0.3694, 0.1464, 0.3692, 0.1464, 0.3638, 0.1464, 0.3634, 0.1462, 0.3634, 0.132, 0.3632, 0.1318, 0.3632, 0.1318, 0.3637, 0.1317, 0.3691, 0.1317, 0.3745, 0.1319, 0.375, 0.1318, 0.3808, 0.1316, 0.3808, 0.1169, 0.3806, 0.1168, 0.3835, 0.07537, 0.383, 0.07546, 0.3743, 0.07547, 0.3739, 0.07553, 0.3685, 0.07559, 0.363, 0.07559, 0.3626, 0.07611, 0.316, 0.1176, 0.3164, 0.1172, 0.3572, 0.1318, 0.3574, 0.1321, 0.3574, 0.1463, 0.3575, 0.1465, 0.3575, 0.1173, 0.3572, 0.1205, 0.3572, 0.1535, 0.3576, 0.2248, 0.3584, 0.06824, 0.1717, 0.06824, 0.2104, 0.0671, 0.2104, 0.0671, 0.1717, 0.1792, 0.1913, 0.1804, 0.1915, 0.179, 0.1928, 0.2248, 0.3701, 0.227, 0.3701, 0.227, 0.3756, 0.2247, 0.3755, 0.1274, 0.6671, 0.1303, 0.6681, 0.1217, 0.683, 0.1188, 0.682, 0.06824, 0.2104, 0.06709, 0.2111, 0.0671, 0.2104, 0.08563, 0.6494, 0.0856, 0.6508, 0.08533, 0.6508, 0.08535, 0.6494, 0.1634, 0.9313, 0.164, 0.9312, 0.1639, 0.9539, 0.1634, 0.9538, 0.163, 0.9313, 0.1634, 0.9313, 0.1634, 0.9538, 0.1629, 0.9537, 0.2307, 0.9009, 0.2301, 0.901, 0.2301, 0.8787, 0.2307, 0.8789, 0.09024, 0.9249, 0.09165, 0.9254, 0.09083, 0.9253, 0.09024, 0.9249, 0.2315, 0.8786, 0.2319, 0.8785, 0.2319, 0.8785, 0.2315, 0.8787, 0.231, 0.8789, 0.2315, 0.8786, 0.2315, 0.8787, 0.231, 0.8789, 0.2089, 0.2512, 0.2053, 0.4451, 0.2032, 0.445, 0.2068, 0.2511, 0.09164, 0.9257, 0.09082, 0.9256, 0.09083, 0.9253, 0.09165, 0.9254, 0.2197, 0.2524, 0.2174, 0.4483, 0.2053, 0.4451, 0.2089, 0.2512, 0.2307, 0.9009, 0.2307, 0.8789, 0.231, 0.8789, 0.231, 0.9009, 0.1656, 0.9312, 0.1656, 0.9539, 0.1639, 0.9539, 0.164, 0.9312, 0.09013, 0.9769, 0.09153, 0.9773, 0.09153, 0.9866, 0.09013, 0.9862, 0.231, 0.8782, 0.2315, 0.8779, 0.2315, 0.8786, 0.231, 0.8789, 0.2315, 0.8779, 0.2319, 0.8778, 0.2319, 0.8785, 0.2315, 0.8786, 0.2319, 0.8778, 0.2333, 0.8767, 0.2333, 0.878, 0.2319, 0.8785, 0.08563, 0.6493, 0.08563, 0.6494, 0.08535, 0.6494, 0.08536, 0.6493, 0.4234, 0.03618, 0.4234, 0.03581, 0.4382, 0.03581, 0.4382, 0.03618, 0.0894, 0.6494, 0.0894, 0.6495, 0.08563, 0.6494, 0.08563, 0.6493, 0.4382, 0.03618, 0.4382, 0.03581, 0.4393, 0.03581, 0.4393, 0.03618, 0.1634, 0.9538, 0.1639, 0.9539, 0.1639, 0.954, 0.1634, 0.9539, 0.1629, 0.9537, 0.1634, 0.9538, 0.1634, 0.9539, 0.1629, 0.9537, 0.2307, 0.8789, 0.2301, 0.8787, 0.2301, 0.8786, 0.2307, 0.8789, 0.2053, 0.4451, 0.2051, 0.4459, 0.2032, 0.4454, 0.2032, 0.445, 0.4393, 0.03618, 0.4393, 0.03581, 0.4553, 0.03581, 0.4553, 0.03618, 0.2174, 0.4483, 0.2209, 0.4491, 0.2051, 0.4459, 0.2053, 0.4451, 0.08536, 0.6493, 0.08535, 0.6494, 0.08186, 0.6493, 0.08186, 0.6492, 0.2307, 0.8789, 0.2307, 0.8789, 0.231, 0.8789, 0.231, 0.8789, 0.1656, 0.9539, 0.1656, 0.954, 0.1639, 0.954, 0.1639, 0.9539, 0.1657, 0.9197, 0.1657, 0.9207, 0.164, 0.9207, 0.164, 0.9197, 0.2307, 0.9122, 0.2307, 0.9112, 0.231, 0.9112, 0.231, 0.9122, 0.2209, 0.1526, 0.2208, 0.1615, 0.2106, 0.1612, 0.2108, 0.1524, 0.2108, 0.1524, 0.2106, 0.1612, 0.2084, 0.1612, 0.2086, 0.1524, 0.2307, 0.9122, 0.2301, 0.9124, 0.2301, 0.9114, 0.2307, 0.9112, 0.163, 0.9199, 0.1635, 0.9198, 0.1635, 0.9208, 0.163, 0.921, 0.1635, 0.9198, 0.164, 0.9197, 0.164, 0.9207, 0.1635, 0.9208, 0.1977, 0.8948, 0.1983, 0.8947, 0.1983, 0.9009, 0.1978, 0.9009, 0.2315, 0.901, 0.2319, 0.9011, 0.2319, 0.9116, 0.2315, 0.9114, 0.231, 0.9009, 0.2315, 0.901, 0.2315, 0.9114, 0.231, 0.9112, 0.2164, 0.5783, 0.2164, 0.5908, 0.2002, 0.6002, 0.2002, 0.5876, 0.1317, 0.958, 0.1306, 0.9586, 0.13, 0.9581, 0.1311, 0.9575, 0.08883, 0.9345, 0.08921, 0.9345, 0.08921, 0.9355, 0.08883, 0.9355, 0.1325, 0.151, 0.1426, 0.1512, 0.1425, 0.16, 0.1323, 0.1599, 0.1426, 0.1512, 0.1448, 0.1512, 0.1446, 0.16, 0.1425, 0.16, 0.08883, 0.9345, 0.08883, 0.9355, 0.08831, 0.9352, 0.08831, 0.9342, 0.08831, 0.9342, 0.08831, 0.9352, 0.08791, 0.9351, 0.08791, 0.934, 0.1302, 0.9588, 0.1295, 0.9583, 0.13, 0.9581, 0.1306, 0.9586, 0.1843, 0.7527, 0.1654, 0.7528, 0.1654, 0.7266, 0.1843, 0.7265, 0.1837, 0.9011, 0.1837, 0.9114, 0.1832, 0.9116, 0.1832, 0.9011, 0.08922, 0.9457, 0.08921, 0.9355, 0.08972, 0.9352, 0.08972, 0.9456, 0.126, 0.7562, 0.1077, 0.7524, 0.1082, 0.7323, 0.126, 0.7359, 0.1982, 0.9413, 0.1992, 0.9413, 0.1992, 0.9413, 0.1982, 0.9413, 0.0476, 0.8905, 0.04754, 0.8916, 0.04644, 0.8916, 0.04649, 0.8905, 0.2003, 0.9413, 0.2003, 0.9413, 0.2253, 0.9413, 0.2253, 0.9413, 0.05025, 0.5517, 0.05026, 0.5512, 0.09264, 0.5523, 0.09264, 0.5528, 0.1832, 0.9116, 0.1832, 0.9126, 0.1827, 0.9127, 0.1827, 0.9116, 0.1651, 0.6006, 0.1846, 0.6004, 0.1846, 0.6219, 0.1651, 0.622, 0.07074, 0.8908, 0.07069, 0.8919, 0.04754, 0.8916, 0.0476, 0.8905, 0.1832, 0.9011, 0.1832, 0.9116, 0.1827, 0.9116, 0.1827, 0.901, 0.2264, 0.9413, 0.2264, 0.9413, 0.2267, 0.9413, 0.2267, 0.9413, 0.1824, 0.9634, 0.1635, 0.9634, 0.1635, 0.9627, 0.1824, 0.9627, 0.09065, 0.8782, 0.09069, 0.8775, 0.0916, 0.8775, 0.09156, 0.8782, 0.04826, 0.8776, 0.04715, 0.8776, 0.04719, 0.8769, 0.04829, 0.8769, 0.0476, 0.8905, 0.04649, 0.8905, 0.04715, 0.8776, 0.04826, 0.8776, 0.0483, 0.8767, 0.04829, 0.8769, 0.04719, 0.8769, 0.0472, 0.8767, 0.1241, 0.968, 0.1063, 0.9662, 0.1063, 0.9657, 0.1241, 0.9675, 0.1824, 0.9773, 0.1635, 0.9774, 0.1635, 0.9763, 0.1824, 0.9763, 0.1458, 0.9452, 0.1458, 0.945, 0.1459, 0.945, 0.1459, 0.9452, 0.1984, 0.9696, 0.1984, 0.9786, 0.1976, 0.9784, 0.1976, 0.9694, 0.2003, 0.7574, 0.2003, 0.7392, 0.214, 0.7469, 0.214, 0.7652, 0.1459, 0.9445, 0.1458, 0.9445, 0.1458, 0.9318, 0.1459, 0.9318, 0.09069, 0.8775, 0.0907, 0.8772, 0.09161, 0.8772, 0.0916, 0.8775, 0.04696, 0.9407, 0.06517, 0.9407, 0.0727, 0.9586, 0.05449, 0.9586, 0.2267, 0.9408, 0.2264, 0.9408, 0.2264, 0.9203, 0.2267, 0.9203, 0.04826, 0.8776, 0.04829, 0.8769, 0.09069, 0.8775, 0.09065, 0.8782, 0.7338, 0.8571, 0.7338, 0.9341, 0.7305, 0.9348, 0.7305, 0.8578, 0.09065, 0.8782, 0.09156, 0.8782, 0.09089, 0.8913, 0.08998, 0.8913, 0.0654, 0.9787, 0.04644, 0.9788, 0.04645, 0.9656, 0.06541, 0.9656, 0.1992, 0.9413, 0.1995, 0.9413, 0.1996, 0.9414, 0.1994, 0.9414, 0.1995, 0.9413, 0.1999, 0.9413, 0.1998, 0.9414, 0.1996, 0.9414, 0.2003, 0.9413, 0.2001, 0.9414, 0.1998, 0.9414, 0.1999, 0.9413, 0.5225, 0.8808, 0.5235, 0.8816, 0.523, 0.8824, 0.5224, 0.8819, 0.1635, 0.9763, 0.1632, 0.9764, 0.1631, 0.9763, 0.1632, 0.9762, 0.1632, 0.9764, 0.163, 0.9765, 0.1629, 0.9764, 0.1631, 0.9763, 0.1996, 0.9414, 0.1998, 0.9414, 0.1997, 0.9415, 0.1063, 0.9662, 0.106, 0.9663, 0.1058, 0.9662, 0.106, 0.9661, 0.106, 0.9663, 0.1057, 0.9664, 0.1057, 0.9663, 0.1058, 0.9662, 0.1982, 0.9408, 0.1982, 0.9409, 0.1979, 0.941, 0.1979, 0.9408, 0.1982, 0.9409, 0.1982, 0.9411, 0.1979, 0.9411, 0.1979, 0.941, 0.1982, 0.9413, 0.1979, 0.9412, 0.1979, 0.9411, 0.1982, 0.9411, 0.1057, 0.9661, 0.106, 0.9661, 0.1058, 0.9662, 0.1057, 0.9662, 0.1978, 0.941, 0.1979, 0.941, 0.1979, 0.9411, 0.2003, 0.9413, 0.1999, 0.9413, 0.1998, 0.9411, 0.2001, 0.9412, 0.1999, 0.9413, 0.1995, 0.9413, 0.1995, 0.9411, 0.1998, 0.9411, 0.1992, 0.9413, 0.1992, 0.9411, 0.1995, 0.9411, 0.1995, 0.9413, 0.1992, 0.9411, 0.1992, 0.9409, 0.1995, 0.941, 0.1995, 0.9411, 0.1992, 0.9408, 0.1994, 0.9408, 0.1995, 0.941, 0.1992, 0.9409, 0.1994, 0.9408, 0.1996, 0.9409, 0.1997, 0.941, 0.1995, 0.941, 0.9151, 0.5692, 0.9154, 0.5684, 0.9151, 0.5692, 0.9154, 0.57, 0.1999, 0.9411, 0.2001, 0.9412, 0.1998, 0.9411, 0.1997, 0.941, 0.1998, 0.9411, 0.1995, 0.9411, 0.1995, 0.941, 0.1997, 0.941, 0.2267, 0.9413, 0.2267, 0.9411, 0.227, 0.9411, 0.227, 0.9412, 0.2267, 0.9411, 0.2267, 0.9409, 0.227, 0.941, 0.227, 0.9411, 0.2267, 0.9408, 0.227, 0.9408, 0.227, 0.941, 0.2267, 0.9409, 0.227, 0.9408, 0.2272, 0.9409, 0.2271, 0.941, 0.227, 0.941, 0.2273, 0.941, 0.2272, 0.9411, 0.2271, 0.941, 0.2272, 0.9409, 0.2272, 0.9411, 0.227, 0.9412, 0.227, 0.9411, 0.2271, 0.941, 0.227, 0.9411, 0.227, 0.941, 0.2271, 0.941, 0.1635, 0.9634, 0.1632, 0.9635, 0.1631, 0.9634, 0.1632, 0.9633, 0.1632, 0.9635, 0.163, 0.9636, 0.1629, 0.9635, 0.1631, 0.9634, 0.2253, 0.9413, 0.2257, 0.9413, 0.2258, 0.9414, 0.2255, 0.9414, 0.2257, 0.9413, 0.2261, 0.9413, 0.226, 0.9414, 0.2258, 0.9414, 0.2264, 0.9413, 0.2262, 0.9414, 0.226, 0.9414, 0.2261, 0.9413, 0.163, 0.9632, 0.1632, 0.9633, 0.1631, 0.9634, 0.1629, 0.9633, 0.2259, 0.9415, 0.2258, 0.9414, 0.226, 0.9414, 0.2264, 0.9408, 0.2264, 0.9409, 0.2261, 0.941, 0.2262, 0.9408, 0.2264, 0.9409, 0.2264, 0.9411, 0.2261, 0.9411, 0.2261, 0.941, 0.2264, 0.9413, 0.2261, 0.9413, 0.2261, 0.9411, 0.2264, 0.9411, 0.2261, 0.9413, 0.2257, 0.9413, 0.2258, 0.9411, 0.2261, 0.9411, 0.2253, 0.9413, 0.2255, 0.9412, 0.2258, 0.9411, 0.2257, 0.9413, 0.04657, 0.9405, 0.04674, 0.9406, 0.04658, 0.9407, 0.04648, 0.9406, 0.04696, 0.9407, 0.04671, 0.9408, 0.04658, 0.9407, 0.04674, 0.9406, 0.04671, 0.9408, 0.0465, 0.9409, 0.04644, 0.9408, 0.04658, 0.9407, 0.2261, 0.941, 0.2261, 0.9411, 0.2258, 0.9411, 0.2259, 0.941, 0.2264, 0.9199, 0.2261, 0.9199, 0.226, 0.9198, 0.2262, 0.9198, 0.2261, 0.9199, 0.2257, 0.9199, 0.2258, 0.9198, 0.226, 0.9198, 0.2253, 0.9199, 0.2255, 0.9198, 0.2258, 0.9198, 0.2257, 0.9199, 0.2255, 0.9198, 0.2257, 0.9197, 0.2259, 0.9197, 0.2258, 0.9198, 0.1984, 0.9696, 0.1983, 0.9695, 0.1985, 0.9694, 0.1985, 0.9695, 0.226, 0.9197, 0.2262, 0.9198, 0.226, 0.9198, 0.2259, 0.9197, 0.226, 0.9198, 0.2258, 0.9198, 0.2259, 0.9197, 0.2273, 0.9201, 0.2272, 0.9202, 0.2271, 0.9201, 0.2272, 0.92, 0.2272, 0.9202, 0.227, 0.9203, 0.227, 0.9201, 0.2271, 0.9201, 0.2267, 0.9203, 0.2267, 0.9202, 0.227, 0.9201, 0.227, 0.9203, 0.2267, 0.9202, 0.2267, 0.92, 0.227, 0.92, 0.227, 0.9201, 0.2267, 0.9198, 0.227, 0.9199, 0.227, 0.92, 0.2267, 0.92, 0.227, 0.9199, 0.2272, 0.92, 0.2271, 0.9201, 0.227, 0.92, 0.2271, 0.9201, 0.227, 0.9201, 0.227, 0.92, 0.2253, 0.9198, 0.2257, 0.9198, 0.2258, 0.9199, 0.2255, 0.9199, 0.2257, 0.9198, 0.2261, 0.9198, 0.2261, 0.92, 0.2258, 0.9199, 0.2264, 0.9198, 0.2264, 0.92, 0.2261, 0.92, 0.2261, 0.9198, 0.2264, 0.92, 0.2264, 0.9202, 0.2261, 0.9201, 0.2261, 0.92, 0.2264, 0.9203, 0.2262, 0.9203, 0.2261, 0.9201, 0.2264, 0.9202, 0.2262, 0.9203, 0.226, 0.9202, 0.2259, 0.9201, 0.2261, 0.9201, 0.1099, 0.9031, 0.1111, 0.9024, 0.1115, 0.9031, 0.1109, 0.9034, 0.06567, 0.9786, 0.06591, 0.9786, 0.06593, 0.9787, 0.06579, 0.9787, 0.2258, 0.9199, 0.2261, 0.92, 0.2261, 0.9201, 0.2259, 0.9201, 0.1992, 0.9299, 0.1982, 0.9299, 0.1979, 0.9297, 0.1995, 0.9297, 0.1995, 0.9297, 0.1979, 0.9297, 0.1977, 0.9296, 0.1997, 0.9296, 0.1997, 0.9296, 0.1977, 0.9296, 0.1976, 0.9296, 0.1997, 0.9295, 0.1635, 0.9763, 0.1635, 0.9774, 0.1632, 0.9773, 0.1632, 0.9764, 0.1632, 0.9764, 0.1632, 0.9773, 0.163, 0.9772, 0.163, 0.9765, 0.1994, 0.9414, 0.1979, 0.9414, 0.1982, 0.9413, 0.1992, 0.9413, 0.1982, 0.9413, 0.1982, 0.9413, 0.1979, 0.9414, 0.1979, 0.9412, 0.1057, 0.9661, 0.1057, 0.9659, 0.106, 0.9657, 0.106, 0.9661, 0.106, 0.9661, 0.106, 0.9657, 0.1063, 0.9657, 0.1063, 0.9662, 0.2003, 0.9413, 0.2003, 0.9413, 0.1999, 0.9413, 0.1999, 0.9413, 0.1999, 0.9413, 0.1999, 0.9413, 0.1995, 0.9413, 0.1995, 0.9413, 0.1995, 0.9413, 0.1995, 0.9413, 0.1992, 0.9413, 0.1992, 0.9413, 0.1982, 0.9299, 0.1982, 0.9408, 0.1979, 0.9408, 0.1979, 0.9297, 0.1979, 0.9297, 0.1979, 0.9408, 0.1977, 0.9409, 0.1977, 0.9296, 0.1057, 0.9761, 0.106, 0.9663, 0.1063, 0.9662, 0.1058, 0.9761, 0.1997, 0.9295, 0.1997, 0.941, 0.1996, 0.9409, 0.1997, 0.9296, 0.1997, 0.9296, 0.1996, 0.9409, 0.1994, 0.9408, 0.1995, 0.9297, 0.1995, 0.9297, 0.1994, 0.9408, 0.1992, 0.9408, 0.1992, 0.9299, 0.1992, 0.9413, 0.1982, 0.9413, 0.1982, 0.9411, 0.1992, 0.9411, 0.1992, 0.9411, 0.1982, 0.9411, 0.1982, 0.9409, 0.1992, 0.9409, 0.1992, 0.9409, 0.1982, 0.9409, 0.1982, 0.9408, 0.1992, 0.9408, 0.2273, 0.941, 0.2273, 0.9416, 0.2272, 0.9415, 0.2272, 0.9411, 0.2272, 0.9411, 0.2272, 0.9415, 0.227, 0.9414, 0.227, 0.9412, 0.227, 0.9412, 0.227, 0.9414, 0.2267, 0.9413, 0.2267, 0.9413, 0.2264, 0.9413, 0.2267, 0.9413, 0.227, 0.9414, 0.2262, 0.9414, 0.163, 0.9632, 0.163, 0.9628, 0.1632, 0.9627, 0.1632, 0.9633, 0.1632, 0.9633, 0.1632, 0.9627, 0.1635, 0.9627, 0.1635, 0.9634, 0.2264, 0.9408, 0.2267, 0.9408, 0.2267, 0.9409, 0.2264, 0.9409, 0.2264, 0.9409, 0.2267, 0.9409, 0.2267, 0.9411, 0.2264, 0.9411, 0.2264, 0.9411, 0.2267, 0.9411, 0.2267, 0.9413, 0.2264, 0.9413, 0.2003, 0.9413, 0.2253, 0.9413, 0.2255, 0.9414, 0.2001, 0.9414, 0.163, 0.9761, 0.163, 0.9636, 0.1632, 0.9635, 0.1632, 0.9762, 0.1632, 0.9762, 0.1632, 0.9635, 0.1635, 0.9634, 0.1635, 0.9763, 0.05449, 0.934, 0.04696, 0.9407, 0.04674, 0.9406, 0.05417, 0.934, 0.1999, 0.9411, 0.2257, 0.9411, 0.2255, 0.9412, 0.2001, 0.9412, 0.2001, 0.9412, 0.2255, 0.9412, 0.2253, 0.9413, 0.2003, 0.9413, 0.2264, 0.9413, 0.2264, 0.9413, 0.2261, 0.9413, 0.2261, 0.9413, 0.2261, 0.9413, 0.2261, 0.9413, 0.2257, 0.9413, 0.2257, 0.9413, 0.2257, 0.9413, 0.2257, 0.9413, 0.2253, 0.9413, 0.2253, 0.9413, 0.1984, 0.9696, 0.1976, 0.9694, 0.1977, 0.9693, 0.1983, 0.9695, 0.226, 0.9197, 0.2272, 0.9197, 0.227, 0.9198, 0.2262, 0.9198, 0.2262, 0.9198, 0.227, 0.9198, 0.2267, 0.9199, 0.2264, 0.9199, 0.2267, 0.9198, 0.2267, 0.9199, 0.227, 0.9198, 0.227, 0.9199, 0.227, 0.9199, 0.227, 0.9198, 0.2272, 0.9197, 0.2272, 0.92, 0.2272, 0.92, 0.2272, 0.9197, 0.2273, 0.9196, 0.2273, 0.9201, 0.1458, 0.9445, 0.1459, 0.9445, 0.1459, 0.9446, 0.1458, 0.9446, 0.1458, 0.9446, 0.1459, 0.9446, 0.1459, 0.9448, 0.1458, 0.9448, 0.1458, 0.9448, 0.1459, 0.9448, 0.1459, 0.945, 0.1458, 0.945, 0.2267, 0.9408, 0.2267, 0.9203, 0.227, 0.9203, 0.227, 0.9408, 0.227, 0.9408, 0.227, 0.9203, 0.2272, 0.9202, 0.2272, 0.9409, 0.2272, 0.9409, 0.2272, 0.9202, 0.2273, 0.9201, 0.2273, 0.941, 0.04696, 0.9407, 0.05449, 0.9586, 0.05418, 0.9586, 0.04671, 0.9408, 0.04671, 0.9408, 0.05418, 0.9586, 0.0539, 0.9585, 0.0465, 0.9409, 0.2262, 0.9408, 0.2262, 0.9203, 0.2264, 0.9203, 0.2264, 0.9408, 0.2264, 0.9198, 0.2267, 0.9198, 0.2267, 0.92, 0.2264, 0.92, 0.2264, 0.92, 0.2267, 0.92, 0.2267, 0.9202, 0.2264, 0.9202, 0.2264, 0.9202, 0.2267, 0.9202, 0.2267, 0.9203, 0.2264, 0.9203, 0.7338, 0.8571, 0.7305, 0.8578, 0.7306, 0.8565, 0.7334, 0.856, 0.7334, 0.856, 0.7306, 0.8565, 0.7309, 0.8554, 0.7322, 0.8551, 0.6771, 0.3999, 0.6771, 0.3984, 0.6782, 0.3996, 0.6782, 0.3988, 0.2253, 0.9199, 0.1998, 0.9199, 0.1995, 0.9198, 0.2255, 0.9198, 0.2255, 0.9198, 0.1995, 0.9198, 0.1993, 0.9197, 0.2257, 0.9197, 0.1985, 0.9695, 0.2122, 0.9733, 0.2121, 0.9734, 0.1984, 0.9696, 0.1998, 0.9198, 0.2253, 0.9198, 0.2255, 0.9199, 0.1995, 0.9199, 0.06593, 0.9657, 0.06591, 0.9786, 0.06567, 0.9786, 0.06569, 0.9656, 0.06569, 0.9656, 0.06567, 0.9786, 0.0654, 0.9787, 0.06541, 0.9656, 0.09009, 0.934, 0.08791, 0.934, 0.08773, 0.934, 0.09009, 0.934, 0.1608, 0.1513, 0.1448, 0.151, 0.03372, 0.1487, 0.854, 0.3973, 0.9254, 0.4117, 0.9254, 0.509, 0.854, 0.4946, 0.09064, 0.5823, 0.09025, 0.6035, 0.0894, 0.6494, 0.08563, 0.6493, 0.08536, 0.6493, 0.08186, 0.6492, 0.07836, 0.6492, 0.07809, 0.6492, 0.07432, 0.6491, 0.07517, 0.6033, 0.07556, 0.582, 0.0756, 0.5799, 0.07885, 0.6082, 0.07902, 0.5988, 0.07902, 0.5987, 0.07525, 0.5986, 0.07542, 0.5895, 0.07919, 0.5895, 0.07543, 0.5893, 0.0756, 0.5799, 0.07937, 0.5799, 0.04934, 0.5793, 0.04984, 0.5527, 0.093, 0.5535, 0.09251, 0.5801, 0.09068, 0.5802, 0.09051, 0.5896, 0.09051, 0.5897, 0.09034, 0.5989, 0.09033, 0.599, 0.08656, 0.5989, 0.08639, 0.6084, 0.09068, 0.5802, 0.8413, 0.7275, 0.9046, 0.6915, 0.909, 0.6968, 0.8457, 0.7327, 0.7708, 0.7613, 0.7738, 0.7617, 0.7768, 0.7622, 0.7771, 0.7622, 0.7818, 0.7629, 0.7061, 0.7629, 0.6691, 0.7574, 0.7449, 0.7574, 0.7706, 0.7612, 0.8457, 0.7327, 0.909, 0.6968, 0.909, 0.7632, 0.8457, 0.7992, 0.6698, 0.6446, 0.7455, 0.6446, 0.7449, 0.7574, 0.6691, 0.7574, 0.1832, 0.8785, 0.1832, 0.9011, 0.1827, 0.901, 0.1826, 0.8781, 0.165, 0.5542, 0.1845, 0.5541, 0.1846, 0.6004, 0.1651, 0.6006, 0.08922, 0.9677, 0.08922, 0.9457, 0.08972, 0.9456, 0.08972, 0.968, 0.1837, 0.8787, 0.1837, 0.9011, 0.1832, 0.9011, 0.1832, 0.8785, 0.2164, 0.5512, 0.2164, 0.5783, 0.2002, 0.5876, 0.2002, 0.5606, 0.231, 0.8789, 0.2315, 0.8787, 0.2315, 0.901, 0.231, 0.9009, 0.2315, 0.8787, 0.2319, 0.8785, 0.2319, 0.9011, 0.2315, 0.901, 0.2319, 0.8785, 0.2325, 0.8781, 0.2322, 0.901, 0.2319, 0.9011, 0.1657, 0.9207, 0.1656, 0.9312, 0.164, 0.9312, 0.164, 0.9207, 0.2307, 0.9112, 0.2307, 0.9009, 0.231, 0.9009, 0.231, 0.9112, 0.2208, 0.1615, 0.2197, 0.2524, 0.2089, 0.2512, 0.2106, 0.1612, 0.2106, 0.1612, 0.2089, 0.2512, 0.2068, 0.2511, 0.2084, 0.1612, 0.2307, 0.9112, 0.2301, 0.9114, 0.2301, 0.901, 0.2307, 0.9009, 0.163, 0.921, 0.1635, 0.9208, 0.1634, 0.9313, 0.163, 0.9313, 0.1635, 0.9208, 0.164, 0.9207, 0.164, 0.9312, 0.1634, 0.9313, 0.1311, 0.9575, 0.13, 0.9581, 0.1236, 0.9528, 0.1247, 0.9522, 0.08883, 0.9355, 0.08921, 0.9355, 0.08922, 0.9457, 0.08883, 0.9457, 0.1323, 0.1599, 0.1425, 0.16, 0.1408, 0.2499, 0.13, 0.2507, 0.1425, 0.16, 0.1446, 0.16, 0.143, 0.2499, 0.1408, 0.2499, 0.08883, 0.9355, 0.08883, 0.9457, 0.08831, 0.9456, 0.08831, 0.9352, 0.08831, 0.9352, 0.08831, 0.9456, 0.08791, 0.9455, 0.08791, 0.9351, 0.1295, 0.9583, 0.1232, 0.9529, 0.1236, 0.9528, 0.13, 0.9581, 0.9138, 0.1326, 0.9309, 0.06188, 0.9309, 0.1053, 0.918, 0.1366, 0.0523, 0.18, 0.04574, 0.18, 0.03749, 0.1717, 0.0523, 0.1717, 0.04574, 0.2022, 0.0523, 0.2022, 0.0523, 0.2104, 0.03749, 0.2104, 0.04574, 0.18, 0.04574, 0.2022, 0.03749, 0.2104, 0.03749, 0.1717, 0.05886, 0.18, 0.0523, 0.18, 0.0523, 0.1717, 0.0671, 0.1717, 0.0523, 0.2022, 0.05886, 0.2022, 0.0671, 0.2104, 0.0523, 0.2104, 0.05886, 0.2022, 0.05886, 0.18, 0.0671, 0.1717, 0.0671, 0.2104])
me_cube.materials.append(mat_material)
me_cube.use_mirror_vertex_groups = False
me_cube.update()

# ---- objects
ob_cube = bpy.data.objects.new('Cube', me_cube)
ob_light = bpy.data.objects.new('Light', light_light)
ob_camera = bpy.data.objects.new('Camera', cam_camera)

# ---- transforms, parenting, visibility, modifiers, constraints
ob_cube.location = (0.0, 0.0, 0.0)
ob_cube.lock_rotations_4d = False
ob_cube.empty_display_type = 'ARROWS'
ob_cube.lineart.crease_threshold = 0.0
ob_light.location = (4.076, 1.005, 5.904)
ob_light.rotation_euler = (0.6503, 0.05522, 1.866)
ob_light.lock_rotations_4d = False
ob_light.empty_display_type = 'ARROWS'
ob_light.color = (0.0, 0.0, 0.0, 0.0)
ob_light.lineart.crease_threshold = 0.0
ob_camera.location = (-6.095, 4.567, 3.971)
ob_camera.rotation_euler = (1.109, -0.0, -1.594)
ob_camera.lock_rotations_4d = False
ob_camera.empty_display_type = 'ARROWS'
ob_camera.color = (0.0, 0.0, 0.0, 0.0)
ob_camera.display_type = 'WIRE'
ob_camera.lineart.crease_threshold = 0.0

# ---- collection membership
col_collection.objects.link(ob_cube)
col_collection.objects.link(ob_light)
col_collection.objects.link(ob_camera)

# ---- scene / render settings (as saved in the file)
scene.camera = ob_camera
scene.frame_start = 1; scene.frame_end = 250; scene.frame_set(1)
scene.render.engine = 'BLENDER_EEVEE_NEXT'
scene.cycles.sampling_pattern = 'TABULATED_SOBOL'
scene.cycles.use_light_tree = False
scene.view_settings.view_transform = 'Filmic'
bpy.context.view_layer.update()
